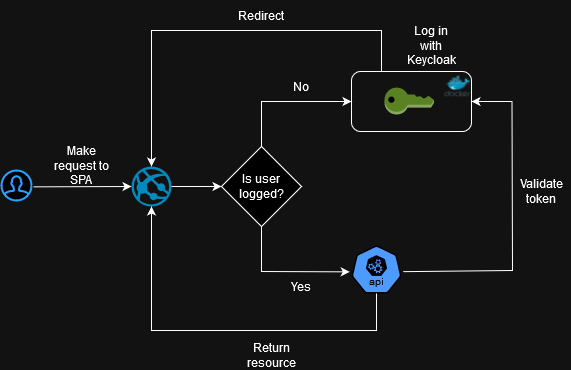

The diagram above was exported from draw.io. Its source (the exported page's mxGraphModel, read from the mxfile embedded in the PNG):
<mxGraphModel dx="1434" dy="774" grid="1" gridSize="10" guides="1" tooltips="1" connect="1" arrows="1" fold="1" page="1" pageScale="1" pageWidth="827" pageHeight="1169" math="0" shadow="0">
  <root>
    <mxCell id="WIyWlLk6GJQsqaUBKTNV-0" />
    <mxCell id="WIyWlLk6GJQsqaUBKTNV-1" parent="WIyWlLk6GJQsqaUBKTNV-0" />
    <mxCell id="n7wftxogwxVPQftJ2Z54-1" value="" style="html=1;verticalLabelPosition=bottom;align=center;labelBackgroundColor=#ffffff;verticalAlign=top;strokeWidth=2;strokeColor=#0080F0;shadow=0;dashed=0;shape=mxgraph.ios7.icons.user;" parent="WIyWlLk6GJQsqaUBKTNV-1" vertex="1">
      <mxGeometry x="70" y="200" width="30" height="30" as="geometry" />
    </mxCell>
    <mxCell id="n7wftxogwxVPQftJ2Z54-2" value="" style="endArrow=classic;html=1;rounded=0;exitX=1.068;exitY=0.545;exitDx=0;exitDy=0;exitPerimeter=0;entryX=0;entryY=0.5;entryDx=0;entryDy=0;entryPerimeter=0;" parent="WIyWlLk6GJQsqaUBKTNV-1" source="n7wftxogwxVPQftJ2Z54-1" target="n7wftxogwxVPQftJ2Z54-3" edge="1">
      <mxGeometry width="50" height="50" relative="1" as="geometry">
        <mxPoint x="380" y="290" as="sourcePoint" />
        <mxPoint x="240" y="216" as="targetPoint" />
      </mxGeometry>
    </mxCell>
    <mxCell id="n7wftxogwxVPQftJ2Z54-3" value="" style="verticalLabelPosition=bottom;html=1;verticalAlign=top;align=center;strokeColor=none;fillColor=#00BEF2;shape=mxgraph.azure.azure_website;pointerEvents=1;" parent="WIyWlLk6GJQsqaUBKTNV-1" vertex="1">
      <mxGeometry x="200" y="196" width="40" height="40" as="geometry" />
    </mxCell>
    <mxCell id="n7wftxogwxVPQftJ2Z54-4" value="" style="endArrow=classic;html=1;rounded=0;exitX=1;exitY=0.5;exitDx=0;exitDy=0;exitPerimeter=0;entryX=0;entryY=0.5;entryDx=0;entryDy=0;" parent="WIyWlLk6GJQsqaUBKTNV-1" source="n7wftxogwxVPQftJ2Z54-3" target="n7wftxogwxVPQftJ2Z54-7" edge="1">
      <mxGeometry width="50" height="50" relative="1" as="geometry">
        <mxPoint x="380" y="291" as="sourcePoint" />
        <mxPoint x="340" y="216" as="targetPoint" />
      </mxGeometry>
    </mxCell>
    <mxCell id="n7wftxogwxVPQftJ2Z54-5" value="" style="outlineConnect=0;dashed=0;verticalLabelPosition=bottom;verticalAlign=top;align=center;html=1;shape=mxgraph.aws3.add_on;fillColor=#759C3E;gradientColor=none;" parent="WIyWlLk6GJQsqaUBKTNV-1" vertex="1">
      <mxGeometry x="453" y="117" width="49.5" height="27" as="geometry" />
    </mxCell>
    <mxCell id="n7wftxogwxVPQftJ2Z54-6" value="Make request to SPA" style="text;strokeColor=none;align=center;fillColor=none;html=1;verticalAlign=middle;whiteSpace=wrap;rounded=0;" parent="WIyWlLk6GJQsqaUBKTNV-1" vertex="1">
      <mxGeometry x="120" y="180" width="60" height="30" as="geometry" />
    </mxCell>
    <mxCell id="n7wftxogwxVPQftJ2Z54-8" value="" style="edgeStyle=orthogonalEdgeStyle;rounded=0;orthogonalLoop=1;jettySize=auto;html=1;exitX=0;exitY=0.5;exitDx=0;exitDy=0;entryX=0;entryY=0.5;entryDx=0;entryDy=0;" parent="WIyWlLk6GJQsqaUBKTNV-1" source="n7wftxogwxVPQftJ2Z54-7" target="n7wftxogwxVPQftJ2Z54-7" edge="1">
      <mxGeometry relative="1" as="geometry" />
    </mxCell>
    <mxCell id="n7wftxogwxVPQftJ2Z54-7" value="Is user logged?" style="rhombus;whiteSpace=wrap;html=1;" parent="WIyWlLk6GJQsqaUBKTNV-1" vertex="1">
      <mxGeometry x="290" y="176" width="80" height="80" as="geometry" />
    </mxCell>
    <mxCell id="n7wftxogwxVPQftJ2Z54-9" value="" style="endArrow=classic;html=1;rounded=0;exitX=0.5;exitY=0;exitDx=0;exitDy=0;entryX=0;entryY=0.5;entryDx=0;entryDy=0;" parent="WIyWlLk6GJQsqaUBKTNV-1" source="n7wftxogwxVPQftJ2Z54-7" target="TKTR_8ziNKAVa-6p6e57-0" edge="1">
      <mxGeometry width="50" height="50" relative="1" as="geometry">
        <mxPoint x="380" y="291" as="sourcePoint" />
        <mxPoint x="390" y="101" as="targetPoint" />
        <Array as="points">
          <mxPoint x="330" y="131" />
        </Array>
      </mxGeometry>
    </mxCell>
    <mxCell id="n7wftxogwxVPQftJ2Z54-10" value="No" style="text;strokeColor=none;align=center;fillColor=none;html=1;verticalAlign=middle;whiteSpace=wrap;rounded=0;" parent="WIyWlLk6GJQsqaUBKTNV-1" vertex="1">
      <mxGeometry x="340" y="101" width="60" height="30" as="geometry" />
    </mxCell>
    <mxCell id="n7wftxogwxVPQftJ2Z54-11" value="" style="endArrow=classic;html=1;rounded=0;exitX=0.5;exitY=1;exitDx=0;exitDy=0;entryX=-0.035;entryY=0.549;entryDx=0;entryDy=0;entryPerimeter=0;" parent="WIyWlLk6GJQsqaUBKTNV-1" source="n7wftxogwxVPQftJ2Z54-7" target="n7wftxogwxVPQftJ2Z54-19" edge="1">
      <mxGeometry width="50" height="50" relative="1" as="geometry">
        <mxPoint x="380" y="291" as="sourcePoint" />
        <mxPoint x="420" y="301" as="targetPoint" />
        <Array as="points">
          <mxPoint x="330" y="301" />
        </Array>
      </mxGeometry>
    </mxCell>
    <mxCell id="n7wftxogwxVPQftJ2Z54-13" value="&lt;div&gt;Yes&lt;/div&gt;" style="text;strokeColor=none;align=center;fillColor=none;html=1;verticalAlign=middle;whiteSpace=wrap;rounded=0;" parent="WIyWlLk6GJQsqaUBKTNV-1" vertex="1">
      <mxGeometry x="340" y="301" width="60" height="30" as="geometry" />
    </mxCell>
    <mxCell id="n7wftxogwxVPQftJ2Z54-18" value="Log in with Keycloak" style="text;strokeColor=none;align=center;fillColor=none;html=1;verticalAlign=middle;whiteSpace=wrap;rounded=0;" parent="WIyWlLk6GJQsqaUBKTNV-1" vertex="1">
      <mxGeometry x="470" y="60" width="60" height="30" as="geometry" />
    </mxCell>
    <mxCell id="n7wftxogwxVPQftJ2Z54-19" value="" style="aspect=fixed;sketch=0;html=1;dashed=0;whitespace=wrap;verticalLabelPosition=bottom;verticalAlign=top;fillColor=#2875E2;strokeColor=#ffffff;points=[[0.005,0.63,0],[0.1,0.2,0],[0.9,0.2,0],[0.5,0,0],[0.995,0.63,0],[0.72,0.99,0],[0.5,1,0],[0.28,0.99,0]];shape=mxgraph.kubernetes.icon2;kubernetesLabel=1;prIcon=api" parent="WIyWlLk6GJQsqaUBKTNV-1" vertex="1">
      <mxGeometry x="420" y="275" width="50" height="48" as="geometry" />
    </mxCell>
    <mxCell id="n7wftxogwxVPQftJ2Z54-20" value="" style="endArrow=classic;html=1;rounded=0;exitX=1.034;exitY=0.545;exitDx=0;exitDy=0;exitPerimeter=0;entryX=1;entryY=0.5;entryDx=0;entryDy=0;" parent="WIyWlLk6GJQsqaUBKTNV-1" source="n7wftxogwxVPQftJ2Z54-19" target="TKTR_8ziNKAVa-6p6e57-0" edge="1">
      <mxGeometry width="50" height="50" relative="1" as="geometry">
        <mxPoint x="540.25" y="306.24" as="sourcePoint" />
        <mxPoint x="540" y="131.5" as="targetPoint" />
        <Array as="points">
          <mxPoint x="581" y="300" />
          <mxPoint x="580.5" y="131" />
        </Array>
      </mxGeometry>
    </mxCell>
    <mxCell id="n7wftxogwxVPQftJ2Z54-21" value="Validate token" style="text;strokeColor=none;align=center;fillColor=none;html=1;verticalAlign=middle;whiteSpace=wrap;rounded=0;" parent="WIyWlLk6GJQsqaUBKTNV-1" vertex="1">
      <mxGeometry x="580" y="206" width="60" height="30" as="geometry" />
    </mxCell>
    <mxCell id="n7wftxogwxVPQftJ2Z54-22" value="" style="endArrow=classic;html=1;rounded=0;exitX=0.5;exitY=1;exitDx=0;exitDy=0;exitPerimeter=0;entryX=0.5;entryY=1;entryDx=0;entryDy=0;entryPerimeter=0;" parent="WIyWlLk6GJQsqaUBKTNV-1" source="n7wftxogwxVPQftJ2Z54-19" target="n7wftxogwxVPQftJ2Z54-3" edge="1">
      <mxGeometry width="50" height="50" relative="1" as="geometry">
        <mxPoint x="380" y="290" as="sourcePoint" />
        <mxPoint x="430" y="240" as="targetPoint" />
        <Array as="points">
          <mxPoint x="445" y="360" />
          <mxPoint x="220" y="360" />
        </Array>
      </mxGeometry>
    </mxCell>
    <mxCell id="n7wftxogwxVPQftJ2Z54-23" value="Return resource" style="text;strokeColor=none;align=center;fillColor=none;html=1;verticalAlign=middle;whiteSpace=wrap;rounded=0;" parent="WIyWlLk6GJQsqaUBKTNV-1" vertex="1">
      <mxGeometry x="310" y="370" width="60" height="30" as="geometry" />
    </mxCell>
    <mxCell id="TKTR_8ziNKAVa-6p6e57-0" value="" style="rounded=1;whiteSpace=wrap;html=1;fillColor=none;" parent="WIyWlLk6GJQsqaUBKTNV-1" vertex="1">
      <mxGeometry x="420" y="101" width="120" height="60" as="geometry" />
    </mxCell>
    <mxCell id="TKTR_8ziNKAVa-6p6e57-1" value="" style="image;sketch=0;aspect=fixed;html=1;points=[];align=center;fontSize=12;image=img/lib/mscae/Docker.svg;" parent="WIyWlLk6GJQsqaUBKTNV-1" vertex="1">
      <mxGeometry x="513.39" y="105.5" width="25.61" height="21" as="geometry" />
    </mxCell>
    <mxCell id="TKTR_8ziNKAVa-6p6e57-2" value="" style="endArrow=classic;html=1;rounded=0;exitX=0.25;exitY=0;exitDx=0;exitDy=0;entryX=0.5;entryY=0;entryDx=0;entryDy=0;entryPerimeter=0;" parent="WIyWlLk6GJQsqaUBKTNV-1" source="TKTR_8ziNKAVa-6p6e57-0" target="n7wftxogwxVPQftJ2Z54-3" edge="1">
      <mxGeometry width="50" height="50" relative="1" as="geometry">
        <mxPoint x="410" y="250" as="sourcePoint" />
        <mxPoint x="460" y="200" as="targetPoint" />
        <Array as="points">
          <mxPoint x="450" y="60" />
          <mxPoint x="220" y="60" />
        </Array>
      </mxGeometry>
    </mxCell>
    <mxCell id="TKTR_8ziNKAVa-6p6e57-3" value="Redirect" style="text;strokeColor=none;align=center;fillColor=none;html=1;verticalAlign=middle;whiteSpace=wrap;rounded=0;" parent="WIyWlLk6GJQsqaUBKTNV-1" vertex="1">
      <mxGeometry x="300" y="30" width="60" height="30" as="geometry" />
    </mxCell>
  </root>
</mxGraphModel>